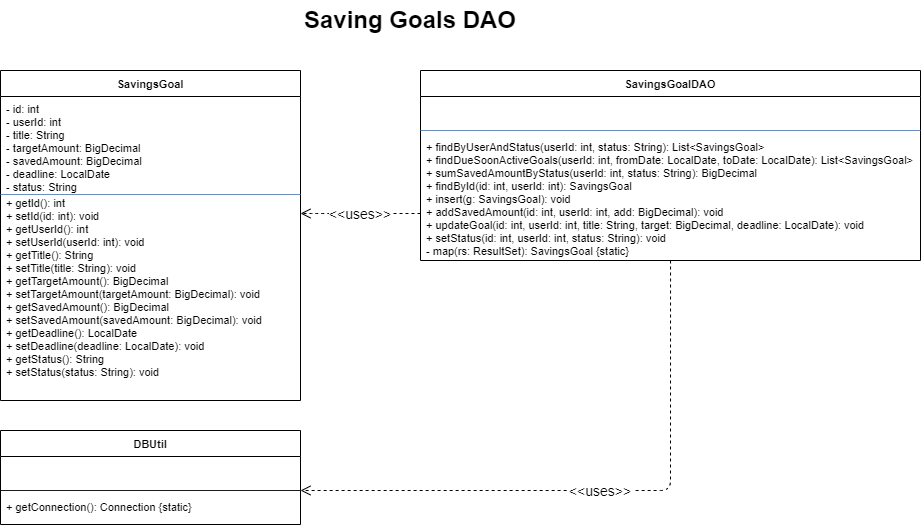

The diagram above was exported from draw.io. Its source (the exported page's mxGraphModel, read from the mxfile embedded in the PNG):
<mxGraphModel dx="1501" dy="2121" grid="1" gridSize="10" guides="1" tooltips="1" connect="1" arrows="1" fold="1" page="1" pageScale="1" pageWidth="850" pageHeight="1100" math="0" shadow="0">
  <root>
    <mxCell id="0" />
    <mxCell id="1" parent="0" />
    <mxCell id="SavingsGoal" parent="1" style="swimlane;fontStyle=1;align=center;startSize=26;fontSize=11;" value="SavingsGoal" vertex="1">
      <mxGeometry height="330" width="300" x="50" y="50" as="geometry" />
    </mxCell>
    <mxCell id="SavingsGoal_A" parent="SavingsGoal" style="text;strokeColor=none;fillColor=none;align=left;verticalAlign=top;spacingLeft=4;spacingRight=4;overflow=hidden;rotatable=0;fontSize=11;" value="- id: int&#10;- userId: int&#10;- title: String&#10;- targetAmount: BigDecimal&#10;- savedAmount: BigDecimal&#10;- deadline: LocalDate&#10;- status: String" vertex="1">
      <mxGeometry height="134" width="300" y="26" as="geometry" />
    </mxCell>
    <mxCell id="SavingsGoal_D" parent="SavingsGoal" style="line;strokeWidth=1;fillColor=none;strokeColor=#6c8ebf;" value="" vertex="1">
      <mxGeometry height="8" width="300" y="120" as="geometry" />
    </mxCell>
    <mxCell id="SavingsGoal_M" parent="SavingsGoal" style="text;strokeColor=none;fillColor=none;align=left;verticalAlign=top;spacingLeft=4;spacingRight=4;overflow=hidden;rotatable=0;fontSize=11;" value="+ getId(): int&#10;+ setId(id: int): void&#10;+ getUserId(): int&#10;+ setUserId(userId: int): void&#10;+ getTitle(): String&#10;+ setTitle(title: String): void&#10;+ getTargetAmount(): BigDecimal&#10;+ setTargetAmount(targetAmount: BigDecimal): void&#10;+ getSavedAmount(): BigDecimal&#10;+ setSavedAmount(savedAmount: BigDecimal): void&#10;+ getDeadline(): LocalDate&#10;+ setDeadline(deadline: LocalDate): void&#10;+ getStatus(): String&#10;+ setStatus(status: String): void" vertex="1">
      <mxGeometry height="190" width="300" y="120" as="geometry" />
    </mxCell>
    <mxCell id="DBUtil" parent="1" style="swimlane;fontStyle=1;align=center;startSize=26;fontSize=11;" value="DBUtil" vertex="1">
      <mxGeometry height="94" width="300" x="50" y="410" as="geometry" />
    </mxCell>
    <mxCell id="DBUtil_A" parent="DBUtil" style="text;strokeColor=none;fillColor=none;align=left;verticalAlign=top;spacingLeft=4;spacingRight=4;overflow=hidden;rotatable=0;fontSize=11;" value="" vertex="1">
      <mxGeometry height="30" width="300" y="26" as="geometry" />
    </mxCell>
    <mxCell id="DBUtil_D" parent="DBUtil" style="line;strokeWidth=1;fillColor=none;strokeColor=light-dark(#1d1c1b, #6d5100);" value="" vertex="1">
      <mxGeometry height="8" width="300" y="56" as="geometry" />
    </mxCell>
    <mxCell id="DBUtil_M" parent="DBUtil" style="text;strokeColor=none;fillColor=none;align=left;verticalAlign=top;spacingLeft=4;spacingRight=4;overflow=hidden;rotatable=0;fontSize=11;" value="+ getConnection(): Connection {static}" vertex="1">
      <mxGeometry height="30" width="300" y="64" as="geometry" />
    </mxCell>
    <mxCell id="SavingsGoalDAO" parent="1" style="swimlane;fontStyle=1;align=center;startSize=26;fontSize=11;" value="SavingsGoalDAO" vertex="1">
      <mxGeometry height="190" width="500" x="470" y="50" as="geometry" />
    </mxCell>
    <mxCell id="SavingsGoalDAO_A" parent="SavingsGoalDAO" style="text;strokeColor=none;fillColor=none;align=left;verticalAlign=top;spacingLeft=4;spacingRight=4;overflow=hidden;rotatable=0;fontSize=11;" value="" vertex="1">
      <mxGeometry height="30" width="500" y="26" as="geometry" />
    </mxCell>
    <mxCell id="SavingsGoalDAO_D" parent="SavingsGoalDAO" style="line;strokeWidth=1;fillColor=none;strokeColor=#6c8ebf;" value="" vertex="1">
      <mxGeometry height="8" width="500" y="56" as="geometry" />
    </mxCell>
    <mxCell id="SavingsGoalDAO_M" parent="SavingsGoalDAO" style="text;strokeColor=none;fillColor=none;align=left;verticalAlign=top;spacingLeft=4;spacingRight=4;overflow=hidden;rotatable=0;fontSize=11;" value="+ findByUserAndStatus(userId: int, status: String): List&lt;SavingsGoal&gt;&#10;+ findDueSoonActiveGoals(userId: int, fromDate: LocalDate, toDate: LocalDate): List&lt;SavingsGoal&gt;&#10;+ sumSavedAmountByStatus(userId: int, status: String): BigDecimal&#10;+ findById(id: int, userId: int): SavingsGoal&#10;+ insert(g: SavingsGoal): void&#10;+ addSavedAmount(id: int, userId: int, add: BigDecimal): void&#10;+ updateGoal(id: int, userId: int, title: String, target: BigDecimal, deadline: LocalDate): void&#10;+ setStatus(id: int, userId: int, status: String): void&#10;- map(rs: ResultSet): SavingsGoal {static}" vertex="1">
      <mxGeometry height="126" width="500" y="64" as="geometry" />
    </mxCell>
    <mxCell id="dep_SavingsGoalDAO_SavingsGoal" edge="1" parent="1" source="SavingsGoalDAO" style="endArrow=open;endSize=8;dashed=1;edgeStyle=orthogonalEdgeStyle;fontSize=14;" target="SavingsGoal" value="&lt;&lt;uses&gt;&gt;">
      <mxGeometry relative="1" as="geometry">
        <Array as="points">
          <mxPoint x="370" y="193" />
          <mxPoint x="370" y="193" />
        </Array>
      </mxGeometry>
    </mxCell>
    <mxCell id="dep_SavingsGoalDAO_DBUtil" edge="1" parent="1" style="endArrow=open;endSize=8;dashed=1;edgeStyle=orthogonalEdgeStyle;fontSize=14;entryX=1;entryY=0.5;entryDx=0;entryDy=0;entryPerimeter=0;" target="DBUtil_D" value="&lt;&lt;uses&gt;&gt;">
      <mxGeometry relative="1" as="geometry">
        <Array as="points">
          <mxPoint x="720" y="470" />
        </Array>
        <mxPoint x="720.04" y="240" as="sourcePoint" />
        <mxPoint x="530" y="457.03999999999996" as="targetPoint" />
      </mxGeometry>
    </mxCell>
    <mxCell id="habjt11WRzIwBQPdhMfA-1" parent="1" style="text;html=1;whiteSpace=wrap;strokeColor=none;fillColor=none;align=center;verticalAlign=middle;rounded=0;" value="&lt;b&gt;&lt;font style=&quot;font-size: 24px;&quot;&gt;Saving Goals DAO&lt;/font&gt;&lt;/b&gt;" vertex="1">
      <mxGeometry height="40" width="380" x="270" y="-20" as="geometry" />
    </mxCell>
  </root>
</mxGraphModel>